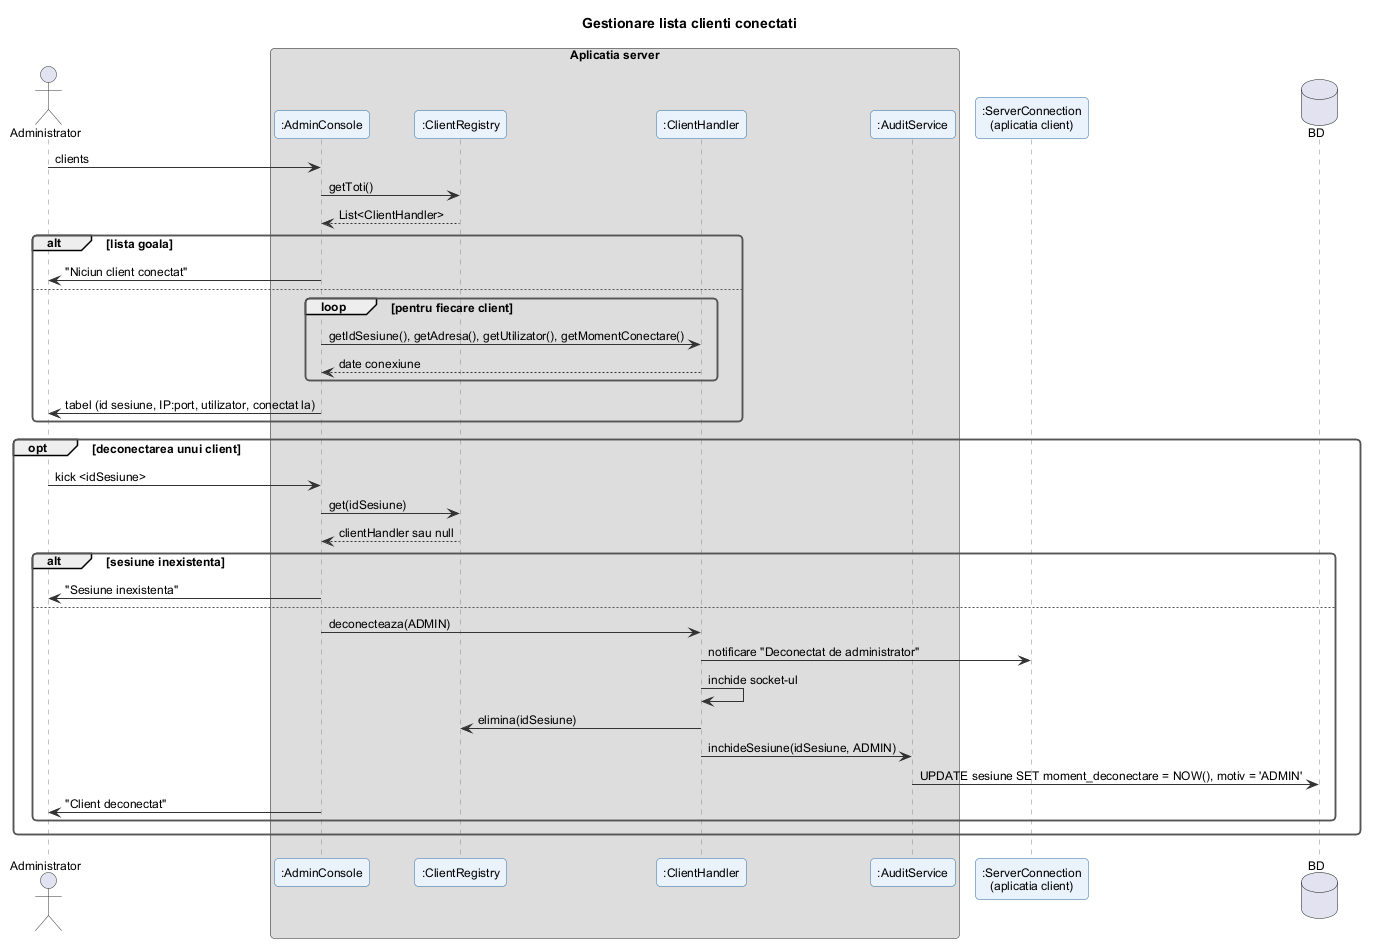

The diagram above was rendered by PlantUML. Its source (embedded in the PNG):
@startuml gestionare_clienti_conectati
!include ../_stil.iuml
title Gestionare lista clienti conectati

actor Administrator
box "Aplicatia server"
participant ":AdminConsole" as AC
participant ":ClientRegistry" as CR
participant ":ClientHandler" as CH
participant ":AuditService" as AS
end box
participant ":ServerConnection\n(aplicatia client)" as SC
database "BD" as DB

Administrator -> AC : clients
AC -> CR : getToti()
CR --> AC : List<ClientHandler>
alt lista goala
  AC -> Administrator : "Niciun client conectat"
else
  loop pentru fiecare client
    AC -> CH : getIdSesiune(), getAdresa(), getUtilizator(), getMomentConectare()
    CH --> AC : date conexiune
  end
  AC -> Administrator : tabel (id sesiune, IP:port, utilizator, conectat la)
end

opt deconectarea unui client
  Administrator -> AC : kick <idSesiune>
  AC -> CR : get(idSesiune)
  CR --> AC : clientHandler sau null
  alt sesiune inexistenta
    AC -> Administrator : "Sesiune inexistenta"
  else
    AC -> CH : deconecteaza(ADMIN)
    CH -> SC : notificare "Deconectat de administrator"
    CH -> CH : inchide socket-ul
    CH -> CR : elimina(idSesiune)
    CH -> AS : inchideSesiune(idSesiune, ADMIN)
    AS -> DB : UPDATE sesiune SET moment_deconectare = NOW(), motiv = 'ADMIN'
    AC -> Administrator : "Client deconectat"
  end
end
@enduml